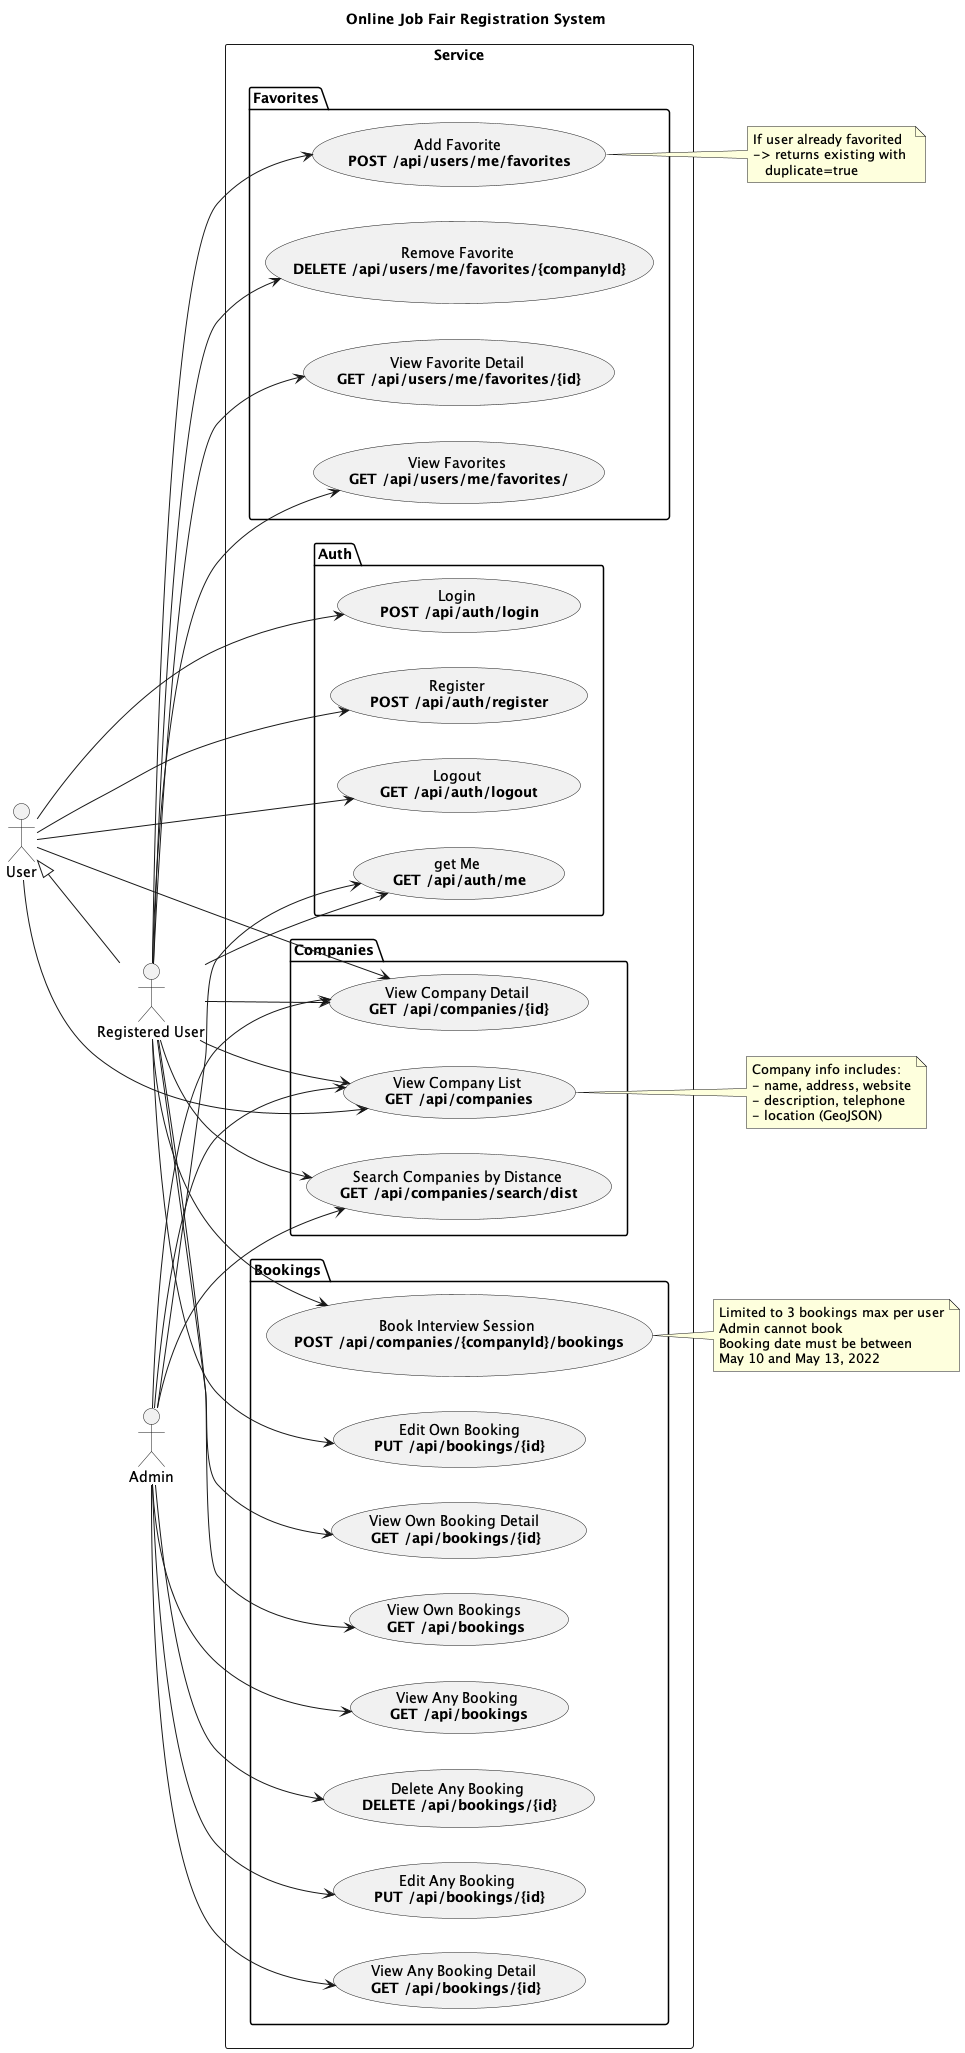

The diagram above was rendered by PlantUML. Its source (embedded in the PNG):
@startuml
title Online Job Fair Registration System
left to right direction
skinparam shadowing false

actor User
actor "Registered User" as Reg
actor Admin

User <|-- Reg

rectangle "Service" {

  package "Auth" {
    usecase "Login \n<b>POST /api/auth/login" as UC_Login
    usecase "Register \n<b>POST /api/auth/register" as UC_Register
    usecase "Logout \n<b>GET /api/auth/logout" as UC_Logout
    usecase "get Me \n<b>GET /api/auth/me" as UC_GetMe
  }
  
  package "Companies" {
    usecase "View Company List \n<b>GET /api/companies" as UC_Companies
    usecase "View Company Detail \n<b>GET /api/companies/{id}" as UC_CompanyDetail
    usecase "Search Companies by Distance \n<b>GET /api/companies/search/dist" as UC_CompanyDist
  }
  ' User
  package "Bookings" {
      usecase "Book Interview Session \n<b>POST /api/companies/{companyId}/bookings" as UC_Book
      usecase "View Own Bookings \n<b>GET /api/bookings" as UC_ViewOwn
      usecase "View Own Booking Detail \n<b>GET /api/bookings/{id}" as UC_ViewOwnDetail
      usecase "Edit Own Booking\n<b>PUT /api/bookings/{id}" as UC_EditOwn
      usecase "View Any Booking \n<b>GET /api/bookings" as UC_ViewAny
      usecase "View Any Booking Detail \n<b>GET /api/bookings/{id}" as UC_ViewAnyDetail
      usecase "Edit Any Booking \n<b>PUT /api/bookings/{id}" as UC_EditAny
      usecase "Delete Any Booking \n<b>DELETE /api/bookings/{id}" as UC_DeleteAny
  }


  package "Favorites" {
    usecase "Add Favorite \n<b>POST /api/users/me/favorites" as UC_FavAdd
    usecase "View Favorites \n<b>GET /api/users/me/favorites/" as UC_FavList
    usecase "View Favorite Detail \n<b>GET /api/users/me/favorites/{id}" as UC_FavDetail
    usecase "Remove Favorite \n<b>DELETE /api/users/me/favorites/{companyId}" as UC_FavDel
  }

}

User --> UC_Login
User --> UC_Register
User --> UC_Logout
User --> UC_Companies
User --> UC_CompanyDetail

Reg --> UC_GetMe
Reg --> UC_Book
Reg --> UC_ViewOwn
Reg --> UC_EditOwn
Reg --> UC_Companies
Reg --> UC_CompanyDetail
Reg --> UC_CompanyDist
Reg --> UC_FavAdd
Reg --> UC_FavList
Reg --> UC_FavDel
Reg --> UC_FavDetail
Reg --> UC_ViewOwnDetail

Admin --> UC_GetMe
Admin --> UC_ViewAny
Admin --> UC_EditAny
Admin --> UC_DeleteAny
Admin --> UC_Companies
Admin --> UC_CompanyDetail
Admin --> UC_CompanyDist
Admin --> UC_ViewAnyDetail

note right of UC_Book
  Limited to 3 bookings max per user
  Admin cannot book
  Booking date must be between 
  May 10 and May 13, 2022
end note

note right of UC_Companies
  Company info includes:
  - name, address, website
  - description, telephone
  - location (GeoJSON)
end note

note right of UC_FavAdd
  If user already favorited 
  -> returns existing with 
     duplicate=true
end note

@enduml